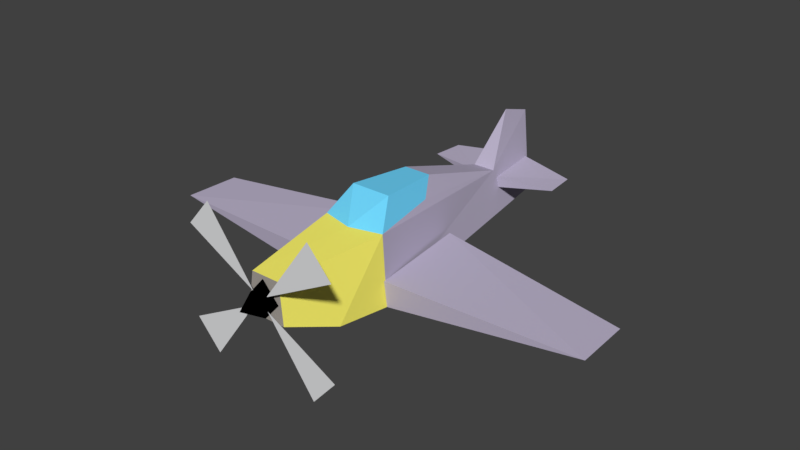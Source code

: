 # Source: bf109.blend  (saved by Blender 2.92.15; exported with 4.5.12 LTS)
import bpy
from mathutils import Matrix  # noqa: F401  (used for matrix-valued properties, if any)

bpy.ops.wm.read_factory_settings(use_empty=True)
scene = bpy.context.scene
scene.name = 'Scene'

# ---- collections
col_lod0 = bpy.data.collections.new('lod0'); scene.collection.children.link(col_lod0)

# ---- images (referenced by path relative to the original .blend; pixels are not part of the script)
import os
ASSET_DIR = os.environ.get("B2B_ASSET_DIR", "")  # directory of the original .blend (textures are referenced by path, not embedded)
HERE = os.path.dirname(os.path.abspath(__file__))  # packed textures are extracted next to this script under _unpacked/

def load_image(name, relpath, width, height, colorspace="sRGB"):
    """Load a texture the original file referenced (path relative to the .blend, or extracted next to this script)."""
    p = next((c for c in (os.path.join(HERE, relpath), os.path.join(ASSET_DIR, relpath)) if relpath and os.path.exists(c)), "")
    if p:
        img = bpy.data.images.load(p, check_existing=True)
        img.name = name
    else:  # same state as the original file: an image datablock whose file is absent (Cycles renders it pink)
        img = bpy.data.images.new(name, width, height)
        img.source = "FILE"
        img.filepath = "//" + (relpath or name)
    img.colorspace_settings.name = colorspace
    return img
img_picoplane_png = load_image('picoplane.png', 'picoplane.png', 1024, 1024, 'sRGB')

# ---- materials (node trees are filled in below, after node groups)
mat_propeller = bpy.data.materials.new('propeller')
mat_propeller.alpha_threshold = 0.0
mat_propeller.use_transparent_shadow = False
mat_propeller.diffuse_color = (0.7608, 0.7647, 0.7804, 1.0)
mat_propeller.roughness = 0.5
mat_propeller.line_color = (0.0, 0.0, 0.0, 1.0)
mat_cone = bpy.data.materials.new('cone')
mat_cone.use_backface_culling = True
mat_cone.use_transparent_shadow = False
mat_cone.diffuse_color = (0.0, 0.0, 0.0, 1.0)
mat_canopy = bpy.data.materials.new('canopy')
mat_canopy.use_backface_culling = True
mat_canopy.use_transparent_shadow = False
mat_canopy.diffuse_color = (0.1608, 0.6784, 1.0, 1.0)
mat_body = bpy.data.materials.new('body')
mat_body.use_backface_culling = True
mat_body.use_transparent_shadow = False
mat_body.diffuse_color = (0.5137, 0.4627, 0.6118, 1.0)
mat_texture = bpy.data.materials.new('texture')
mat_texture.use_transparent_shadow = False
mat_engine = bpy.data.materials.new('engine')
mat_engine.use_backface_culling = True
mat_engine.use_transparent_shadow = False
mat_engine.diffuse_color = (1.0, 0.9255, 0.1529, 1.0)
mat_body_back = bpy.data.materials.new('body_back')
mat_body_back.use_backface_culling = True
mat_body_back.use_transparent_shadow = False
mat_body_back.diffuse_color = (0.3725, 0.3412, 0.3098, 1.0)
mat_canopy_noborders = bpy.data.materials.new('canopy_noborders')
mat_canopy_noborders.use_transparent_shadow = False
mat_canopy_noborders.diffuse_color = (0.162, 0.6795, 1.0, 1.0)

# ---- material node trees
mat_texture.use_nodes = True; mat_texture.node_tree.nodes.clear()
_N = mat_texture.node_tree.nodes; _L = mat_texture.node_tree.links
n0 = _N.new('ShaderNodeBsdfPrincipled'); n0.name = 'Principled BSDF'; n0.location = (-7, 373)
n0.distribution = 'GGX'
n0.subsurface_method = 'BURLEY'
n0.inputs[3].default_value = 1.45
n0.inputs[27].default_value = (0.0, 0.0, 0.0, 1.0)
n0.inputs[28].default_value = 1.0
n1 = _N.new('ShaderNodeOutputMaterial'); n1.name = 'Material Output'; n1.location = (337, 380)
n2 = _N.new('ShaderNodeTexImage'); n2.name = 'Image Texture'; n2.location = (-449, 389)
n2.image = img_picoplane_png
n2.interpolation = 'Closest'
_L.new(n0.outputs[0], n1.inputs[0])
_L.new(n2.outputs[0], n0.inputs[0])
n1.is_active_output = True

# ---- world
world_world = bpy.data.worlds.new('World'); scene.world = world_world
world_world.color = (0.05088, 0.05088, 0.05088)
world_world.use_sun_shadow = False
world_world.sun_shadow_jitter_overblur = 0.0
world_world.cycles.sampling_method = 'MANUAL'

# ---- meshes
me_cube = bpy.data.meshes.new('Cube')
me_cube.from_pydata([(0.7489, -1.0, 1.042), (0.461, -3.513, -0.002698), (0.3172, 1.003, 1.511), (0.4687, -0.487, 1.612), (0.7804, -2.317, -0.4422), (0.346, -3.479, 0.9084), (0.2628, 3.44, 0.7458), (0.2628, 4.935, -0.2221), (0.8533, -1.0, -0.5842), (0.8146, -1.041, 0.02135), (0.6561, 1.322, -0.4486), (0.6561, 1.322, 0.1159), (5.344, -0.8053, -0.04297), (5.296, 0.5245, -0.04297), (0.2348, 3.564, 0.5392), (1.631, 3.792, 0.5111), (1.565, 4.553, 0.5111), (0.2468, 3.587, 0.2745), (0.123, 4.916, 0.5805), (0.1501, 4.916, 0.3338), (0.3775, -3.549, 0.4536), (1.297, -3.638, -1.251), (0.1783, -3.638, 0.2877), (1.855, -3.638, -0.6124), (1.289, -3.638, 2.133), (0.1699, -3.638, 0.594), (1.846, -3.638, 1.494), (-0.7489, -1.0, 1.042), (-0.461, -3.513, -0.002698), (-0.8533, -1.0, -0.5842), (0.0, -1.193, 1.042), (-0.3172, 1.003, 1.511), (-0.4687, -0.487, 1.612), (-0.7804, -2.317, -0.4422), (-0.346, -3.479, 0.9084), (-0.2628, 3.44, 0.7458), (-0.2628, 4.935, -0.2221), (0.0, 4.226, 1.937), (0.0, 5.039, 1.687), (-0.8146, -1.041, 0.02135), (-0.6561, 1.322, -0.4486), (-0.6561, 1.322, 0.1159), (-5.344, -0.8053, -0.04297), (-5.296, 0.5245, -0.04297), (-0.2348, 3.564, 0.5392), (-1.631, 3.792, 0.5111), (-1.565, 4.553, 0.5111), (-0.2468, 3.587, 0.2745), (-0.123, 4.916, 0.5805), (-0.1501, 4.916, 0.3338), (0.0, -4.168, 0.4536), (0.0, -3.549, 0.8871), (0.0, -3.549, 0.02006), (-0.3775, -3.549, 0.4536), (-1.297, -3.638, -1.251), (-0.1783, -3.638, 0.2877), (-1.855, -3.638, -0.6124), (-1.289, -3.638, 2.133), (-0.1699, -3.638, 0.594), (-1.846, -3.638, 1.494), (0.5069, 0.6555, 1.125), (-0.5069, 0.6555, 1.125)], [], [(8, 0, 4), (34, 5, 30), (30, 5, 0), (6, 38, 37), (6, 35, 31, 2), (46, 45, 44, 48), (11, 13, 10), (12, 9, 8), (35, 6, 37), (18, 16, 19), (15, 14, 17), (47, 45, 46, 49), (16, 15, 17, 19), (20, 50, 52), (51, 50, 20), (22, 21, 23), (25, 26, 24), (12, 13, 11, 9), (3, 2, 31, 32), (0, 60, 2, 3), (28, 1, 5, 34), (8, 7, 6), (6, 7, 38), (29, 33, 27), (5, 1, 4, 0), (30, 27, 34), (7, 36, 38), (35, 37, 38), (41, 40, 43), (42, 29, 39), (13, 12, 8, 10), (48, 49, 46), (45, 47, 44), (7, 8, 29, 36), (14, 15, 16, 18), (53, 52, 50), (51, 53, 50), (55, 56, 54), (58, 57, 59), (41, 43, 42, 39), (32, 31, 61, 27), (43, 40, 29, 42), (29, 35, 36), (35, 38, 36), (4, 33, 29, 8), (1, 28, 33, 4), (33, 28, 34, 27), (0, 8, 6, 60), (6, 2, 60), (27, 61, 35, 29), (35, 61, 31), (27, 30, 32), (32, 30, 3), (0, 3, 30)])
me_cube.polygons.foreach_set('material_index', [5, 5, 5, 3, 3, 3, 3, 3, 3, 3, 3, 3, 3, 1, 1, 0, 0, 3, 2, 2, 6, 3, 3, 5, 5, 5, 3, 3, 3, 3, 3, 3, 3, 3, 3, 1, 1, 0, 0, 3, 2, 3, 3, 3, 3, 3, 5, 3, 3, 3, 3, 7, 7, 7])
_uv = me_cube.uv_layers.new(name='UVMap')
_uv.uv.foreach_set('vector', [0.1875, 0.8594, 0.1875, 0.9766, 0.09375, 0.8594, 0.007812, 1.0, 0.007812, 0.9766, 0.1797, 0.9922, 0.1797, 1.0, 0.0, 0.9688, 0.1797, 0.9688, 0.2812, 0.75, 0.375, 0.8594, 0.3203, 0.8594, 0.5, 0.9844, 0.5, 1.0, 0.3438, 1.0, 0.3438, 0.9844, 0.9448, 0.8443, 0.9137, 1.0, 0.8169, 0.7278, 0.9478, 0.5, 0.2309, 0.1301, 0.5485, 0.1667, 0.2322, 0.2265, 0.0, 0.7969, 0.125, 0.7656, 0.125, 0.7969, 0.2812, 0.75, 0.3359, 0.75, 0.3125, 0.8594, 0.9478, 0.5, 0.9448, 0.1557, 0.9508, 0.3466, 0.9137, 0.0, 0.8169, 0.2722, 0.9508, 0.2303, 0.9508, 0.7697, 0.9137, 1.0, 0.9448, 0.8443, 0.9508, 0.6534, 0.9448, 0.1557, 0.9137, 0.0, 0.9508, 0.2303, 0.9508, 0.3466, 0.1094, 0.7656, 0.09375, 0.7812, 0.08594, 0.7656, 0.1094, 0.7891, 0.09375, 0.7812, 0.1094, 0.7656, 0.125, 0.75, 0.1328, 0.8047, 0.1172, 0.8047, 0.125, 0.75, 0.1328, 0.8047, 0.1172, 0.8047, 0.125, 0.8594, 0.125, 0.7891, 0.375, 0.75, 0.375, 0.8594, 0.0, 0.0, 0.0, 0.0, 0.0, 0.0, 0.0, 0.0, 0.0, 0.0, 0.0, 0.0, 0.0, 0.0, 0.0, 0.0, 0.07031, 0.8047, 0.07031, 0.75, 0.125, 0.75, 0.125, 0.8047, 0.1484, 0.8594, 0.5, 0.8594, 0.5, 0.9844, 0.2812, 0.75, 0.375, 0.75, 0.375, 0.8594, 0.1686, 0.4715, 0.1496, 0.5702, 0.04583, 0.4625, 0.0, 0.9766, 0.0, 0.8594, 0.09375, 0.8594, 0.1875, 0.9766, 0.1797, 1.0, 0.1797, 0.9688, 0.0, 0.9688, 0.8743, 0.8438, 0.8345, 0.8438, 0.8544, 0.6989, 0.08767, 0.1267, 0.0, 0.06014, 0.02339, 0.0, 0.2309, 0.5246, 0.2322, 0.4281, 0.5485, 0.4879, 0.0, 0.4823, 0.8169, 0.3273, 0.8169, 0.6546, 0.0, 0.8594, 0.0, 0.8047, 0.125, 0.8047, 0.125, 0.8594, 0.9478, 0.5, 0.9508, 0.6534, 0.9448, 0.8443, 0.9137, 1.0, 0.9508, 0.7697, 0.8169, 0.7278, 0.125, 0.8594, 0.04688, 0.8594, 0.04688, 0.8047, 0.125, 0.8047, 0.2969, 0.8516, 0.2969, 0.7656, 0.3516, 0.7656, 0.3516, 0.8516, 0.08594, 0.7891, 0.08594, 0.7656, 0.09375, 0.7812, 0.1094, 0.7891, 0.08594, 0.7891, 0.09375, 0.7812, 0.125, 0.75, 0.1328, 0.8047, 0.1172, 0.8047, 0.125, 0.75, 0.1328, 0.8047, 0.1172, 0.8047, 0.375, 0.8594, 0.125, 0.8125, 0.125, 0.75, 0.375, 0.75, 0.0, 0.0, 0.0, 0.0, 0.0, 0.0, 0.0, 0.0, 0.0, 0.8594, 0.125, 0.8594, 0.125, 0.8047, 0.0, 0.8047, 0.1686, 0.4715, 0.08767, 0.1267, 0.1686, 0.01882, 0.08767, 0.1267, 0.02339, 0.0, 0.1686, 0.01882, 0.0, 0.8594, 0.0, 0.8047, 0.04688, 0.8047, 0.04688, 0.8594, 0.08594, 0.75, 0.08594, 0.8047, 0.0, 0.8047, 0.0, 0.75, 0.1496, 0.5702, 0.1061, 0.6574, 0.0368, 0.6496, 0.04583, 0.4625, 0.0, 0.0, 0.1484, 0.8594, 0.5, 0.9844, 0.0, 0.0, 0.5, 0.9844, 0.0, 0.0, 0.0, 0.0, 0.0, 0.0, 0.0, 0.0, 0.08767, 0.1267, 0.1686, 0.4715, 0.08767, 0.1267, 0.0, 0.0, 0.0, 0.0, 0.0, 0.0, 0.1797, 1.0, 0.0, 0.0, 0.0, 0.0, 0.1797, 1.0, 0.0, 0.0, 0.0, 0.0, 0.0, 0.0, 0.1797, 1.0])
me_cube.materials.append(mat_propeller)
me_cube.materials.append(mat_cone)
me_cube.materials.append(mat_canopy)
me_cube.materials.append(mat_body)
me_cube.materials.append(mat_texture)
me_cube.materials.append(mat_engine)
me_cube.materials.append(mat_body_back)
me_cube.materials.append(mat_canopy_noborders)
me_cube.use_remesh_preserve_volume = False
me_cube.use_remesh_preserve_attributes = False
me_cube.use_mirror_vertex_groups = False
me_cube.update()

# ---- objects
ob_plane = bpy.data.objects.new('plane', me_cube)

# ---- transforms, parenting, visibility, modifiers, constraints
ob_plane.location = (0.0, 0.0, 0.0)
ob_plane.lock_rotations_4d = False
ob_plane.empty_display_type = 'ARROWS'
ob_plane.lineart.crease_threshold = 0.0

# ---- collection membership
col_lod0.objects.link(ob_plane)

# ---- scene / render settings (as saved in the file)
scene.frame_start = 1; scene.frame_end = 250; scene.frame_set(21)
scene.render.engine = 'BLENDER_EEVEE_NEXT'
scene.render.resolution_percentage = 50
scene.render.dither_intensity = 0.0
scene.cycles.use_denoising = False
scene.cycles.samples = 128
scene.cycles.sampling_pattern = 'TABULATED_SOBOL'
scene.cycles.light_sampling_threshold = 0.0
scene.cycles.use_adaptive_sampling = False
scene.cycles.use_light_tree = False
scene.cycles.blur_glossy = 0.0
scene.cycles.sample_clamp_indirect = 0.0
scene.view_settings.view_transform = 'Standard'
bpy.context.view_layer.update()

# ---- added for rendering (the .blend has no active camera and no usable light): camera, sun
cam_auto = bpy.data.cameras.new('AutoCamera')
cam_auto.lens = 50.0
cam_auto.sensor_width = 36.0
cam_auto.clip_end = 1000.0
ob_auto_camera = bpy.data.objects.new('AutoCamera', cam_auto)
scene.collection.objects.link(ob_auto_camera)
ob_auto_camera.location = (13.422, -15.6711, 11.1784)
ob_auto_camera.rotation_euler = (1.09748, -7.21219e-08, 0.694738)
scene.camera = ob_auto_camera
light_auto_sun = bpy.data.lights.new('AutoSun', 'SUN')
light_auto_sun.energy = 3.0
light_auto_sun.angle = 0.0523599
ob_auto_sun = bpy.data.objects.new('AutoSun', light_auto_sun)
scene.collection.objects.link(ob_auto_sun)
ob_auto_sun.rotation_euler = (0.872665, 0.174533, 0.523599)
bpy.context.view_layer.update()

